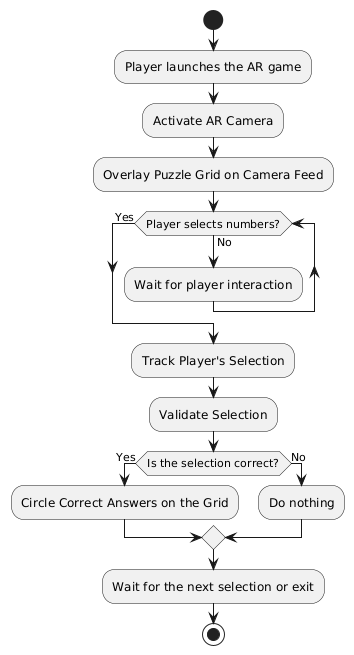

The diagram above was rendered by PlantUML. Its source (embedded in the PNG):
@startuml
start

:Player launches the AR game;
:Activate AR Camera;
:Overlay Puzzle Grid on Camera Feed;

while (Player selects numbers?) is (No)
    :Wait for player interaction;
endwhile (Yes)

:Track Player's Selection;
:Validate Selection;

if (Is the selection correct?) then (Yes)
    :Circle Correct Answers on the Grid;
else (No)
    :Do nothing;
endif

:Wait for the next selection or exit;

stop
@enduml